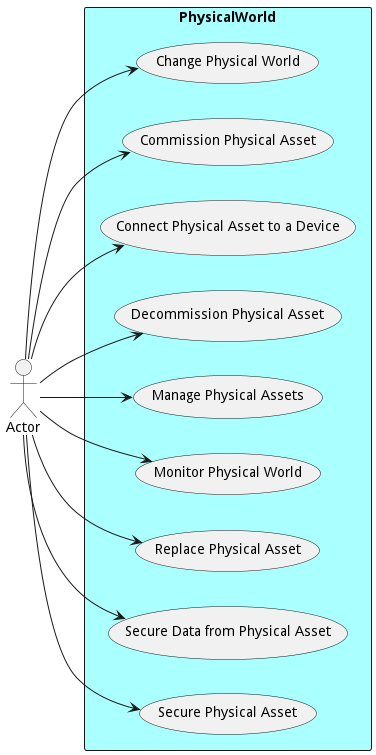

The diagram above was rendered by PlantUML. Its source (embedded in the PNG):
@startuml

left to right direction


Actor "Actor" as Actor


rectangle "PhysicalWorld" as pw #aaffff {
        usecase "Change Physical World" as ChangePhysicalWorld
    Actor --> ChangePhysicalWorld
    usecase "Commission Physical Asset" as CommissionPhysicalAsset
    Actor --> CommissionPhysicalAsset
    usecase "Connect Physical Asset to a Device" as ConnectPhysicalAssettoaDevice
    Actor --> ConnectPhysicalAssettoaDevice
    usecase "Decommission Physical Asset" as DecommissionPhysicalAsset
    Actor --> DecommissionPhysicalAsset
    usecase "Manage Physical Assets" as ManagePhysicalAssets
    Actor --> ManagePhysicalAssets
    usecase "Monitor Physical World" as MonitorPhysicalWorld
    Actor --> MonitorPhysicalWorld
    usecase "Replace Physical Asset" as ReplacePhysicalAsset
    Actor --> ReplacePhysicalAsset
    usecase "Secure Data from Physical Asset" as SecureDatafromPhysicalAsset
    Actor --> SecureDatafromPhysicalAsset
    usecase "Secure Physical Asset" as SecurePhysicalAsset
    Actor --> SecurePhysicalAsset

}


@enduml